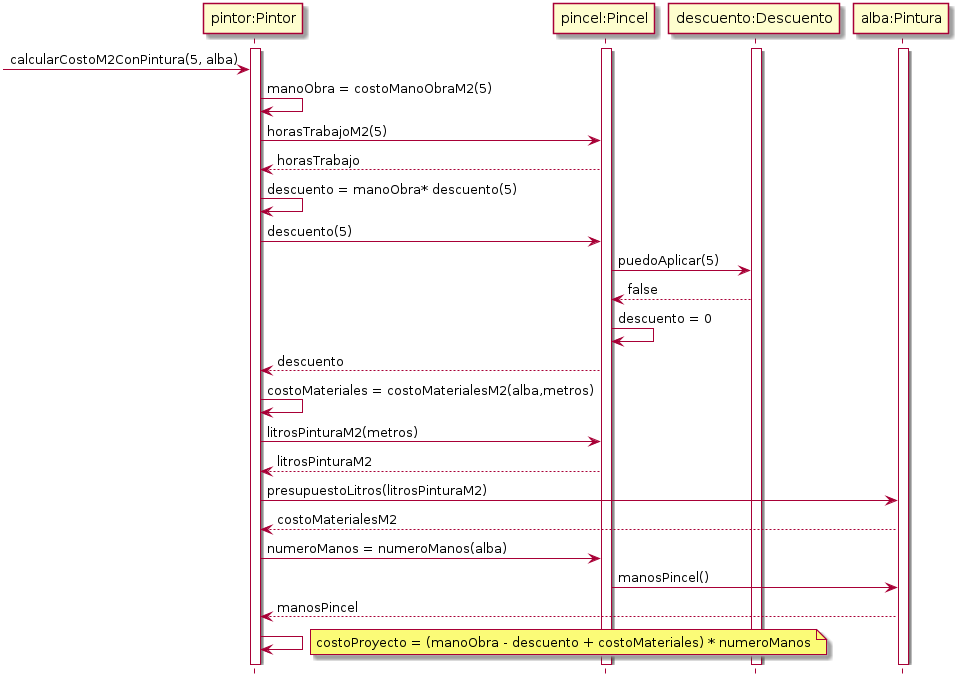

The diagram above was rendered by PlantUML. Its source (embedded in the PNG):
@startuml calcularCostoM2ConPintura
    hide footbox
    skinparam classAttributeIconSize 0

    activate "pintor:Pintor"
    activate "pincel:Pincel"
    activate "descuento:Descuento"
    activate "alba:Pintura"

    -> "pintor:Pintor": calcularCostoM2ConPintura(5, alba)
    
    "pintor:Pintor" -> "pintor:Pintor": manoObra = costoManoObraM2(5)
    "pintor:Pintor" -> "pincel:Pincel": horasTrabajoM2(5)
    "pincel:Pincel" --> "pintor:Pintor": horasTrabajo

    "pintor:Pintor" -> "pintor:Pintor": descuento = manoObra* descuento(5)
    "pintor:Pintor" -> "pincel:Pincel": descuento(5)
    "pincel:Pincel" -> "descuento:Descuento": puedoAplicar(5)
    "descuento:Descuento" --> "pincel:Pincel": false 
    "pincel:Pincel" -> "pincel:Pincel" : descuento = 0
    "pincel:Pincel" --> "pintor:Pintor": descuento

    "pintor:Pintor" -> "pintor:Pintor": costoMateriales = costoMaterialesM2(alba,metros)
    "pintor:Pintor" -> "pincel:Pincel": litrosPinturaM2(metros)
    "pincel:Pincel" --> "pintor:Pintor": litrosPinturaM2
    "pintor:Pintor" -> "alba:Pintura": presupuestoLitros(litrosPinturaM2)
    "alba:Pintura" --> "pintor:Pintor": costoMaterialesM2

    "pintor:Pintor" -> "pincel:Pincel": numeroManos = numeroManos(alba)
    "pincel:Pincel" -> "alba:Pintura": manosPincel()
    "alba:Pintura" --> "pintor:Pintor": manosPincel

    "pintor:Pintor" -> "pintor:Pintor"
    note right: costoProyecto = (manoObra - descuento + costoMateriales) * numeroManos
    
@enduml